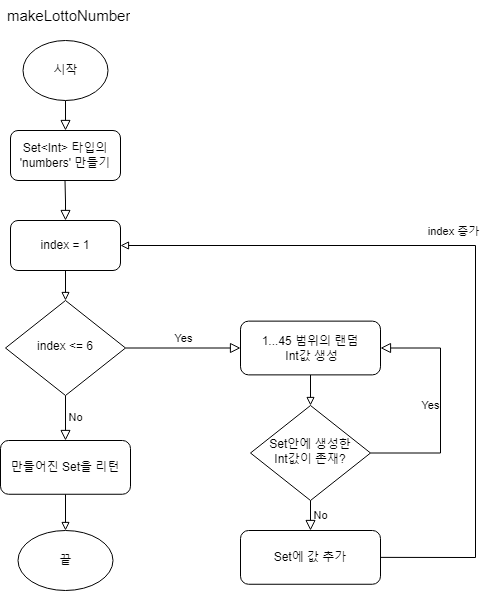

The diagram above was exported from draw.io. Its source (the exported page's mxGraphModel, read from the mxfile embedded in the PNG):
<mxGraphModel dx="713" dy="620" grid="1" gridSize="10" guides="1" tooltips="1" connect="1" arrows="1" fold="1" page="1" pageScale="1" pageWidth="827" pageHeight="1169" math="0" shadow="0">
  <root>
    <mxCell id="WIyWlLk6GJQsqaUBKTNV-0" />
    <mxCell id="WIyWlLk6GJQsqaUBKTNV-1" parent="WIyWlLk6GJQsqaUBKTNV-0" />
    <mxCell id="WIyWlLk6GJQsqaUBKTNV-2" value="" style="rounded=0;html=1;jettySize=auto;orthogonalLoop=1;fontSize=11;endArrow=block;endFill=0;endSize=8;strokeWidth=1;shadow=0;labelBackgroundColor=none;edgeStyle=orthogonalEdgeStyle;" parent="WIyWlLk6GJQsqaUBKTNV-1" edge="1">
      <mxGeometry relative="1" as="geometry">
        <mxPoint x="70" y="120" as="sourcePoint" />
        <mxPoint x="70" y="150" as="targetPoint" />
      </mxGeometry>
    </mxCell>
    <mxCell id="WIyWlLk6GJQsqaUBKTNV-4" value="No" style="rounded=0;html=1;jettySize=auto;orthogonalLoop=1;fontSize=11;endArrow=block;endFill=0;endSize=8;strokeWidth=1;shadow=0;labelBackgroundColor=none;edgeStyle=orthogonalEdgeStyle;exitX=0.5;exitY=1;exitDx=0;exitDy=0;entryX=0.5;entryY=0;entryDx=0;entryDy=0;" parent="WIyWlLk6GJQsqaUBKTNV-1" source="WIyWlLk6GJQsqaUBKTNV-6" target="2FnuQaBYJbt69gb6X7N5-5" edge="1">
      <mxGeometry x="-0.0244" y="10" relative="1" as="geometry">
        <mxPoint as="offset" />
        <mxPoint x="77.5" y="380" as="sourcePoint" />
        <mxPoint x="75" y="495" as="targetPoint" />
      </mxGeometry>
    </mxCell>
    <mxCell id="WIyWlLk6GJQsqaUBKTNV-5" value="Yes" style="edgeStyle=orthogonalEdgeStyle;rounded=0;html=1;jettySize=auto;orthogonalLoop=1;fontSize=11;endArrow=block;endFill=0;endSize=8;strokeWidth=1;shadow=0;labelBackgroundColor=none;exitX=1;exitY=0.5;exitDx=0;exitDy=0;entryX=0;entryY=0.5;entryDx=0;entryDy=0;" parent="WIyWlLk6GJQsqaUBKTNV-1" source="WIyWlLk6GJQsqaUBKTNV-6" target="WIyWlLk6GJQsqaUBKTNV-7" edge="1">
      <mxGeometry y="10" relative="1" as="geometry">
        <mxPoint as="offset" />
        <mxPoint x="145" y="359.5" as="sourcePoint" />
        <Array as="points" />
        <mxPoint x="415" y="359.5" as="targetPoint" />
      </mxGeometry>
    </mxCell>
    <mxCell id="WIyWlLk6GJQsqaUBKTNV-6" value="index &amp;lt;= 6" style="rhombus;whiteSpace=wrap;html=1;shadow=0;fontFamily=Helvetica;fontSize=12;align=center;strokeWidth=1;spacing=6;spacingTop=-4;" parent="WIyWlLk6GJQsqaUBKTNV-1" vertex="1">
      <mxGeometry x="10" y="320.01" width="120" height="95" as="geometry" />
    </mxCell>
    <mxCell id="2FnuQaBYJbt69gb6X7N5-1" value="" style="edgeStyle=orthogonalEdgeStyle;rounded=0;orthogonalLoop=1;jettySize=auto;html=1;endArrow=block;endFill=0;" parent="WIyWlLk6GJQsqaUBKTNV-1" source="WIyWlLk6GJQsqaUBKTNV-7" target="2FnuQaBYJbt69gb6X7N5-0" edge="1">
      <mxGeometry relative="1" as="geometry" />
    </mxCell>
    <mxCell id="WIyWlLk6GJQsqaUBKTNV-7" value="1...45 범위의 랜덤&lt;br&gt;&amp;nbsp;Int값 생성" style="rounded=1;whiteSpace=wrap;html=1;fontSize=12;glass=0;strokeWidth=1;shadow=0;" parent="WIyWlLk6GJQsqaUBKTNV-1" vertex="1">
      <mxGeometry x="245" y="340.63" width="140" height="53.75" as="geometry" />
    </mxCell>
    <mxCell id="kgnpg1wfMWJ6gp_dg6EU-0" value="시작" style="ellipse;whiteSpace=wrap;html=1;" parent="WIyWlLk6GJQsqaUBKTNV-1" vertex="1">
      <mxGeometry x="27.5" y="60" width="85" height="60" as="geometry" />
    </mxCell>
    <mxCell id="kgnpg1wfMWJ6gp_dg6EU-1" value="끝" style="ellipse;whiteSpace=wrap;html=1;" parent="WIyWlLk6GJQsqaUBKTNV-1" vertex="1">
      <mxGeometry x="22.5" y="550" width="95" height="60" as="geometry" />
    </mxCell>
    <mxCell id="kgnpg1wfMWJ6gp_dg6EU-2" value="&lt;span style=&quot;font-size: 15px;&quot;&gt;makeLottoNumber&lt;/span&gt;" style="text;strokeColor=none;fillColor=none;align=left;verticalAlign=middle;spacingLeft=4;spacingRight=4;overflow=hidden;points=[[0,0.5],[1,0.5]];portConstraint=eastwest;rotatable=0;whiteSpace=wrap;html=1;" parent="WIyWlLk6GJQsqaUBKTNV-1" vertex="1">
      <mxGeometry x="6.25" y="20" width="147.5" height="30" as="geometry" />
    </mxCell>
    <mxCell id="kgnpg1wfMWJ6gp_dg6EU-5" value="" style="endArrow=block;rounded=0;endFill=0;entryX=1;entryY=0.5;entryDx=0;entryDy=0;html=1;exitX=1;exitY=0.5;exitDx=0;exitDy=0;" parent="WIyWlLk6GJQsqaUBKTNV-1" source="2FnuQaBYJbt69gb6X7N5-4" target="7GY_BN5RAEzM5Ux92xaz-0" edge="1">
      <mxGeometry width="50" height="50" relative="1" as="geometry">
        <mxPoint x="540" y="350" as="sourcePoint" />
        <mxPoint x="72.5" y="200" as="targetPoint" />
        <Array as="points">
          <mxPoint x="480" y="577" />
          <mxPoint x="480" y="265" />
        </Array>
      </mxGeometry>
    </mxCell>
    <mxCell id="kgnpg1wfMWJ6gp_dg6EU-12" value="index 증가" style="edgeLabel;html=1;align=center;verticalAlign=middle;resizable=0;points=[];" parent="kgnpg1wfMWJ6gp_dg6EU-5" vertex="1" connectable="0">
      <mxGeometry x="0.1475" y="2" relative="1" as="geometry">
        <mxPoint x="7" y="-17" as="offset" />
      </mxGeometry>
    </mxCell>
    <mxCell id="kgnpg1wfMWJ6gp_dg6EU-8" value="Set&amp;lt;Int&amp;gt; 타입의 'numbers' 만들기" style="rounded=1;whiteSpace=wrap;html=1;" parent="WIyWlLk6GJQsqaUBKTNV-1" vertex="1">
      <mxGeometry x="15" y="150" width="110" height="50" as="geometry" />
    </mxCell>
    <mxCell id="kgnpg1wfMWJ6gp_dg6EU-9" value="" style="rounded=0;html=1;jettySize=auto;orthogonalLoop=1;fontSize=11;endArrow=block;endFill=0;endSize=8;strokeWidth=1;shadow=0;labelBackgroundColor=none;edgeStyle=orthogonalEdgeStyle;entryX=0.5;entryY=0;entryDx=0;entryDy=0;" parent="WIyWlLk6GJQsqaUBKTNV-1" target="7GY_BN5RAEzM5Ux92xaz-0" edge="1">
      <mxGeometry relative="1" as="geometry">
        <mxPoint x="69.5" y="200" as="sourcePoint" />
        <mxPoint x="69.5" y="230" as="targetPoint" />
      </mxGeometry>
    </mxCell>
    <mxCell id="2FnuQaBYJbt69gb6X7N5-0" value="Set안에 생성한&lt;br&gt;Int값이 존재?" style="rhombus;whiteSpace=wrap;html=1;shadow=0;fontFamily=Helvetica;fontSize=12;align=center;strokeWidth=1;spacing=6;spacingTop=-4;" parent="WIyWlLk6GJQsqaUBKTNV-1" vertex="1">
      <mxGeometry x="255" y="425" width="120" height="95" as="geometry" />
    </mxCell>
    <mxCell id="2FnuQaBYJbt69gb6X7N5-2" value="Yes" style="edgeStyle=orthogonalEdgeStyle;rounded=0;html=1;jettySize=auto;orthogonalLoop=1;fontSize=11;endArrow=block;endFill=0;endSize=8;strokeWidth=1;shadow=0;labelBackgroundColor=none;exitX=1;exitY=0.5;exitDx=0;exitDy=0;entryX=1;entryY=0.5;entryDx=0;entryDy=0;" parent="WIyWlLk6GJQsqaUBKTNV-1" source="2FnuQaBYJbt69gb6X7N5-0" target="WIyWlLk6GJQsqaUBKTNV-7" edge="1">
      <mxGeometry y="10" relative="1" as="geometry">
        <mxPoint as="offset" />
        <mxPoint x="385" y="502" as="sourcePoint" />
        <Array as="points">
          <mxPoint x="445" y="473" />
          <mxPoint x="445" y="368" />
        </Array>
        <mxPoint x="395" y="367.505" as="targetPoint" />
      </mxGeometry>
    </mxCell>
    <mxCell id="2FnuQaBYJbt69gb6X7N5-3" value="No" style="rounded=0;html=1;jettySize=auto;orthogonalLoop=1;fontSize=11;endArrow=block;endFill=0;endSize=8;strokeWidth=1;shadow=0;labelBackgroundColor=none;edgeStyle=orthogonalEdgeStyle;exitX=0.5;exitY=1;exitDx=0;exitDy=0;entryX=0.5;entryY=0;entryDx=0;entryDy=0;" parent="WIyWlLk6GJQsqaUBKTNV-1" source="2FnuQaBYJbt69gb6X7N5-0" target="2FnuQaBYJbt69gb6X7N5-4" edge="1">
      <mxGeometry x="-0.0244" y="10" relative="1" as="geometry">
        <mxPoint as="offset" />
        <mxPoint x="314.5" y="575" as="sourcePoint" />
        <mxPoint x="315" y="685" as="targetPoint" />
        <Array as="points" />
      </mxGeometry>
    </mxCell>
    <mxCell id="2FnuQaBYJbt69gb6X7N5-4" value="Set에 값 추가" style="rounded=1;whiteSpace=wrap;html=1;fontSize=12;glass=0;strokeWidth=1;shadow=0;" parent="WIyWlLk6GJQsqaUBKTNV-1" vertex="1">
      <mxGeometry x="245" y="550" width="140" height="53.75" as="geometry" />
    </mxCell>
    <mxCell id="2FnuQaBYJbt69gb6X7N5-6" value="" style="edgeStyle=orthogonalEdgeStyle;rounded=0;orthogonalLoop=1;jettySize=auto;html=1;endArrow=block;endFill=0;exitX=0.5;exitY=1;exitDx=0;exitDy=0;" parent="WIyWlLk6GJQsqaUBKTNV-1" source="2FnuQaBYJbt69gb6X7N5-5" target="kgnpg1wfMWJ6gp_dg6EU-1" edge="1">
      <mxGeometry relative="1" as="geometry">
        <mxPoint x="75" y="548.75" as="sourcePoint" />
      </mxGeometry>
    </mxCell>
    <mxCell id="2FnuQaBYJbt69gb6X7N5-5" value="만들어진 Set을 리턴" style="rounded=1;whiteSpace=wrap;html=1;fontSize=12;glass=0;strokeWidth=1;shadow=0;" parent="WIyWlLk6GJQsqaUBKTNV-1" vertex="1">
      <mxGeometry x="5" y="460" width="130" height="53.75" as="geometry" />
    </mxCell>
    <mxCell id="7GY_BN5RAEzM5Ux92xaz-1" value="" style="edgeStyle=orthogonalEdgeStyle;rounded=0;orthogonalLoop=1;jettySize=auto;html=1;endArrow=block;endFill=0;" edge="1" parent="WIyWlLk6GJQsqaUBKTNV-1" source="7GY_BN5RAEzM5Ux92xaz-0" target="WIyWlLk6GJQsqaUBKTNV-6">
      <mxGeometry relative="1" as="geometry" />
    </mxCell>
    <mxCell id="7GY_BN5RAEzM5Ux92xaz-0" value="index = 1" style="rounded=1;whiteSpace=wrap;html=1;" vertex="1" parent="WIyWlLk6GJQsqaUBKTNV-1">
      <mxGeometry x="15" y="240" width="110" height="50" as="geometry" />
    </mxCell>
  </root>
</mxGraphModel>